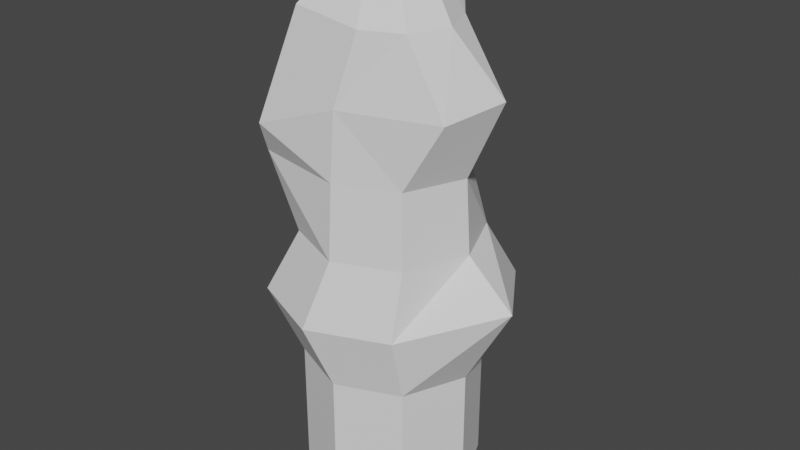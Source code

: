 # Source: stoneHitBlock.blend  (saved by Blender 2.82.7; exported with 4.5.12 LTS)
import bpy
from mathutils import Matrix  # noqa: F401  (used for matrix-valued properties, if any)

bpy.ops.wm.read_factory_settings(use_empty=True)
scene = bpy.context.scene
scene.name = 'Scene'

# ---- collections
col_collection = bpy.data.collections.new('Collection'); scene.collection.children.link(col_collection)

# ---- world
world_world = bpy.data.worlds.new('World'); scene.world = world_world
world_world.use_nodes = True; world_world.node_tree.nodes.clear()
_N = world_world.node_tree.nodes; _L = world_world.node_tree.links
n0 = _N.new('ShaderNodeOutputWorld'); n0.name = 'World Output'; n0.location = (300, 300)
n1 = _N.new('ShaderNodeBackground'); n1.name = 'Background'; n1.location = (10, 300)
n1.inputs[0].default_value = (0.05088, 0.05088, 0.05088, 1.0)
_L.new(n1.outputs[0], n0.inputs[0])
n0.is_active_output = True
world_world.color = (0.05088, 0.05088, 0.05088)
world_world.use_sun_shadow = False
world_world.sun_shadow_jitter_overblur = 0.0

# ---- meshes
me_cylinder_001 = bpy.data.meshes.new('Cylinder.001')
me_cylinder_001.from_pydata([(-0.003824, 1.199, 3.546), (-0.003824, 0.8746, 5.546), (0.8395, 0.8498, 3.546), (0.61, 0.6203, 5.546), (1.189, 0.006474, 3.546), (1.518, 0.157, 5.546), (0.8395, -0.8369, 3.546), (1.304, -0.6816, 5.45), (-0.003824, -1.186, 3.546), (0.03721, -1.086, 5.45), (-0.8472, -0.8369, 3.546), (-1.164, -1.11, 4.998), (-1.196, 0.006474, 3.546), (-0.8719, 0.006474, 5.546), (-0.8472, 0.8498, 3.546), (-0.6177, 0.6203, 5.546), (0.989, -0.1658, 6.381), (0.3574, 0.01167, 7.217), (0.2512, -0.2464, 7.217), (0.7721, -0.6893, 6.381), (-0.6798, -0.8806, 6.494), (-0.2642, -0.2457, 7.217), (-0.3697, 0.01164, 7.217), (-1.028, -0.0397, 6.494), (-0.006899, -0.3531, 7.217), (0.2485, -0.9062, 6.381), (-0.2629, 0.2677, 7.217), (-0.6798, 0.8012, 6.494), (0.7721, 0.3578, 6.381), (0.2499, 0.2685, 7.217), (-0.006872, 0.3739, 7.217), (0.1611, 1.15, 6.494), (-0.4022, 1.285, 4.546), (0.3961, 0.9545, 4.546), (1.125, 0.006474, 4.546), (0.7945, -0.7918, 4.546), (-0.003824, -1.122, 4.546), (-1.276, -0.8819, 4.546), (-1.133, 0.006474, 4.546), (-1.2, 0.9545, 4.546), (-0.003824, 1.199, 0.002941), (0.8395, 0.8498, 0.002941), (1.189, 0.006474, 0.002941), (0.8395, -0.8369, 0.002941), (-0.003824, -1.186, 0.002941), (-0.8472, -0.8369, 0.002941), (-1.196, 0.006474, 0.002941), (-0.8472, 0.8498, 0.002941), (1.913, -0.09126, 3.026), (1.189, 0.006474, 1.774), (1.189, 0.006474, 0.8887), (0.8395, 0.8498, 0.8887), (0.8395, 0.8498, 1.774), (0.9682, 1.381, 2.659), (-1.252, -1.061, 2.66), (-0.8472, -0.8369, 1.774), (-0.8472, -0.8369, 0.8887), (-0.003824, -1.186, 0.8887), (-0.003824, -1.186, 1.774), (-0.197, -1.498, 2.66), (-0.197, 1.486, 2.66), (-0.003824, 1.199, 1.774), (-0.003824, 1.199, 0.8887), (-0.8472, 0.8498, 0.8887), (-0.8472, 0.8498, 1.774), (-1.252, 1.049, 2.66), (0.8581, -1.061, 2.66), (0.8395, -0.8369, 1.774), (0.8395, -0.8369, 0.8887), (-1.689, -0.006225, 2.66), (-1.196, 0.006474, 1.774), (-1.196, 0.006474, 0.8887)], [], [(32, 1, 3, 33), (33, 3, 5, 34), (34, 5, 7, 35), (35, 7, 9, 36), (36, 9, 11, 37), (37, 11, 13, 38), (38, 13, 15, 39), (39, 15, 1, 32), (51, 50, 42, 41), (30, 26, 22, 21, 24, 18, 17, 29), (3, 1, 31, 28), (28, 31, 30, 29), (1, 15, 27, 31), (31, 27, 26, 30), (11, 9, 25, 20), (20, 25, 24, 21), (5, 3, 28, 16), (16, 28, 29, 17), (15, 13, 23, 27), (27, 23, 22, 26), (9, 7, 19, 25), (25, 19, 18, 24), (13, 11, 20, 23), (23, 20, 21, 22), (7, 5, 16, 19), (19, 16, 17, 18), (14, 39, 32, 0), (12, 38, 39, 14), (10, 37, 38, 12), (8, 36, 37, 10), (6, 35, 36, 8), (4, 34, 35, 6), (2, 33, 34, 4), (0, 32, 33, 2), (40, 41, 42, 43, 44, 45, 46, 47), (57, 56, 45, 44), (63, 62, 40, 47), (62, 51, 41, 40), (50, 68, 43, 42), (56, 71, 46, 45), (68, 57, 44, 43), (71, 63, 47, 46), (12, 14, 65, 69), (69, 65, 64, 70), (70, 64, 63, 71), (6, 8, 59, 66), (66, 59, 58, 67), (67, 58, 57, 68), (10, 12, 69, 54), (54, 69, 70, 55), (55, 70, 71, 56), (4, 6, 66, 48), (48, 66, 67, 49), (49, 67, 68, 50), (0, 2, 53, 60), (60, 53, 52, 61), (61, 52, 51, 62), (14, 0, 60, 65), (65, 60, 61, 64), (64, 61, 62, 63), (8, 10, 54, 59), (59, 54, 55, 58), (58, 55, 56, 57), (2, 4, 48, 53), (53, 48, 49, 52), (52, 49, 50, 51)])
_uv = me_cylinder_001.uv_layers.new(name='UVMap')
_uv.uv.foreach_set('vector', [0.2238, 0.3512, 0.2238, 0.3512, 0.2238, 0.3512, 0.2238, 0.3512, 0.2238, 0.3512, 0.2238, 0.3512, 0.2238, 0.3512, 0.2238, 0.3512, 0.2238, 0.3512, 0.2238, 0.3512, 0.2238, 0.3512, 0.2238, 0.3512, 0.2238, 0.3512, 0.2238, 0.3512, 0.2238, 0.3512, 0.2238, 0.3512, 0.2238, 0.3512, 0.2238, 0.3512, 0.2238, 0.3512, 0.2238, 0.3512, 0.2238, 0.3512, 0.2238, 0.3512, 0.2238, 0.3512, 0.2238, 0.3512, 0.2238, 0.3512, 0.2238, 0.3512, 0.2238, 0.3512, 0.2238, 0.3512, 0.2238, 0.3512, 0.2238, 0.3512, 0.2238, 0.3512, 0.2238, 0.3512, 0.2238, 0.3512, 0.2238, 0.3512, 0.2238, 0.3512, 0.2238, 0.3512, 0.2238, 0.3512, 0.2238, 0.3512, 0.2238, 0.3512, 0.2238, 0.3512, 0.2238, 0.3512, 0.2238, 0.3512, 0.2238, 0.3512, 0.2238, 0.3512, 0.2238, 0.3512, 0.2238, 0.3512, 0.2238, 0.3512, 0.2238, 0.3512, 0.2238, 0.3512, 0.2238, 0.3512, 0.2238, 0.3512, 0.2238, 0.3512, 0.2238, 0.3512, 0.2238, 0.3512, 0.2238, 0.3512, 0.2238, 0.3512, 0.2238, 0.3512, 0.2238, 0.3512, 0.2238, 0.3512, 0.2238, 0.3512, 0.2238, 0.3512, 0.2238, 0.3512, 0.2238, 0.3512, 0.2238, 0.3512, 0.2238, 0.3512, 0.2238, 0.3512, 0.2238, 0.3512, 0.2238, 0.3512, 0.2238, 0.3512, 0.2238, 0.3512, 0.2238, 0.3512, 0.2238, 0.3512, 0.2238, 0.3512, 0.2238, 0.3512, 0.2238, 0.3512, 0.2238, 0.3512, 0.2238, 0.3512, 0.2238, 0.3512, 0.2238, 0.3512, 0.2238, 0.3512, 0.2238, 0.3512, 0.2238, 0.3512, 0.2238, 0.3512, 0.2238, 0.3512, 0.2238, 0.3512, 0.2238, 0.3512, 0.2238, 0.3512, 0.2238, 0.3512, 0.2238, 0.3512, 0.2238, 0.3512, 0.2238, 0.3512, 0.2238, 0.3512, 0.2238, 0.3512, 0.2238, 0.3512, 0.2238, 0.3512, 0.2238, 0.3512, 0.2238, 0.3512, 0.2238, 0.3512, 0.2238, 0.3512, 0.2238, 0.3512, 0.2238, 0.3512, 0.2238, 0.3512, 0.2238, 0.3512, 0.2238, 0.3512, 0.2238, 0.3512, 0.2238, 0.3512, 0.2238, 0.3512, 0.2238, 0.3512, 0.2238, 0.3512, 0.2238, 0.3512, 0.2238, 0.3512, 0.2238, 0.3512, 0.2238, 0.3512, 0.2238, 0.3512, 0.2238, 0.3512, 0.2238, 0.3512, 0.2238, 0.3512, 0.2238, 0.3512, 0.2238, 0.3512, 0.2238, 0.3512, 0.2238, 0.3512, 0.2238, 0.3512, 0.2238, 0.3512, 0.2238, 0.3512, 0.2238, 0.3512, 0.2238, 0.3512, 0.2238, 0.3512, 0.2238, 0.3512, 0.2238, 0.3512, 0.2238, 0.3512, 0.2238, 0.3512, 0.2238, 0.3512, 0.2238, 0.3512, 0.2238, 0.3512, 0.2238, 0.3512, 0.2238, 0.3512, 0.2238, 0.3512, 0.2238, 0.3512, 0.2238, 0.3512, 0.2238, 0.3512, 0.2238, 0.3512, 0.2238, 0.3512, 0.2238, 0.3512, 0.2238, 0.3512, 0.2238, 0.3512, 0.2238, 0.3512, 0.2238, 0.3512, 0.2238, 0.3512, 0.2238, 0.3512, 0.2238, 0.3512, 0.2238, 0.3512, 0.2238, 0.3512, 0.2238, 0.3512, 0.2238, 0.3512, 0.2238, 0.3512, 0.2238, 0.3512, 0.2238, 0.3512, 0.2238, 0.3512, 0.2238, 0.3512, 0.2238, 0.3512, 0.2238, 0.3512, 0.2238, 0.3512, 0.2238, 0.3512, 0.2238, 0.3512, 0.2238, 0.3512, 0.2238, 0.3512, 0.2238, 0.3512, 0.2238, 0.3512, 0.2238, 0.3512, 0.2238, 0.3512, 0.2238, 0.3512, 0.2238, 0.3512, 0.2238, 0.3512, 0.2238, 0.3512, 0.2238, 0.3512, 0.2238, 0.3512, 0.2238, 0.3512, 0.2238, 0.3512, 0.2238, 0.3512, 0.2238, 0.3512, 0.2238, 0.3512, 0.2238, 0.3512, 0.2238, 0.3512, 0.2238, 0.3512, 0.2238, 0.3512, 0.2238, 0.3512, 0.2238, 0.3512, 0.2238, 0.3512, 0.2238, 0.3512, 0.2238, 0.3512, 0.2238, 0.3512, 0.2238, 0.3512, 0.2238, 0.3512, 0.2238, 0.3512, 0.2238, 0.3512, 0.2238, 0.3512, 0.2238, 0.3512, 0.2238, 0.3512, 0.2238, 0.3512, 0.2238, 0.3512, 0.2238, 0.3512, 0.2238, 0.3512, 0.2238, 0.3512, 0.2238, 0.3512, 0.2238, 0.3512, 0.2238, 0.3512, 0.2238, 0.3512, 0.2238, 0.3512, 0.2238, 0.3512, 0.2238, 0.3512, 0.2238, 0.3512, 0.2238, 0.3512, 0.2238, 0.3512, 0.2238, 0.3512, 0.2238, 0.3512, 0.2238, 0.3512, 0.2238, 0.3512, 0.2238, 0.3512, 0.2238, 0.3512, 0.2238, 0.3512, 0.2238, 0.3512, 0.2238, 0.3512, 0.2238, 0.3512, 0.2238, 0.3512, 0.2238, 0.3512, 0.2238, 0.3512, 0.2238, 0.3512, 0.2238, 0.3512, 0.2238, 0.3512, 0.2238, 0.3512, 0.2238, 0.3512, 0.2238, 0.3512, 0.2238, 0.3512, 0.2238, 0.3512, 0.2238, 0.3512, 0.2238, 0.3512, 0.2238, 0.3512, 0.2238, 0.3512, 0.2238, 0.3512, 0.2238, 0.3512, 0.2238, 0.3512, 0.2238, 0.3512, 0.2238, 0.3512, 0.2238, 0.3512, 0.2238, 0.3512, 0.2238, 0.3512, 0.2238, 0.3512, 0.2238, 0.3512, 0.2238, 0.3512, 0.2238, 0.3512, 0.2238, 0.3512, 0.2238, 0.3512, 0.2238, 0.3512, 0.2238, 0.3512, 0.2238, 0.3512, 0.2238, 0.3512, 0.2238, 0.3512, 0.2238, 0.3512, 0.2238, 0.3512, 0.2238, 0.3512, 0.2238, 0.3512, 0.2238, 0.3512, 0.2238, 0.3512, 0.2238, 0.3512, 0.2238, 0.3512, 0.2238, 0.3512, 0.2238, 0.3512, 0.2238, 0.3512, 0.2238, 0.3512, 0.2238, 0.3512, 0.2238, 0.3512, 0.2238, 0.3512])
me_cylinder_001.use_remesh_fix_poles = True
me_cylinder_001.use_remesh_preserve_attributes = False
me_cylinder_001.use_mirror_vertex_groups = False
me_cylinder_001.update()

# ---- objects
ob_cylinder = bpy.data.objects.new('Cylinder', me_cylinder_001)

# ---- transforms, parenting, visibility, modifiers, constraints
ob_cylinder.location = (0.0, 0.0, 0.0)
ob_cylinder.lineart.crease_threshold = 0.0

# ---- collection membership
col_collection.objects.link(ob_cylinder)

# ---- scene / render settings (as saved in the file)
scene.frame_start = 1; scene.frame_end = 250; scene.frame_set(0)
scene.render.engine = 'BLENDER_EEVEE_NEXT'
scene.cycles.use_denoising = False
scene.cycles.samples = 128
scene.cycles.sampling_pattern = 'TABULATED_SOBOL'
scene.cycles.use_adaptive_sampling = False
scene.cycles.use_light_tree = False
scene.view_settings.view_transform = 'Filmic'
bpy.context.view_layer.update()

# ---- added for rendering (the .blend has no active camera and no usable light): camera, sun
cam_auto = bpy.data.cameras.new('AutoCamera')
cam_auto.lens = 50.0
cam_auto.sensor_width = 36.0
cam_auto.clip_end = 1000.0
ob_auto_camera = bpy.data.objects.new('AutoCamera', cam_auto)
scene.collection.objects.link(ob_auto_camera)
ob_auto_camera.location = (8.06717, -9.55228, 9.97395)
ob_auto_camera.rotation_euler = (1.09748, -7.21219e-08, 0.694738)
scene.camera = ob_auto_camera
light_auto_sun = bpy.data.lights.new('AutoSun', 'SUN')
light_auto_sun.energy = 3.0
light_auto_sun.angle = 0.0523599
ob_auto_sun = bpy.data.objects.new('AutoSun', light_auto_sun)
scene.collection.objects.link(ob_auto_sun)
ob_auto_sun.rotation_euler = (0.872665, 0.174533, 0.523599)
bpy.context.view_layer.update()
